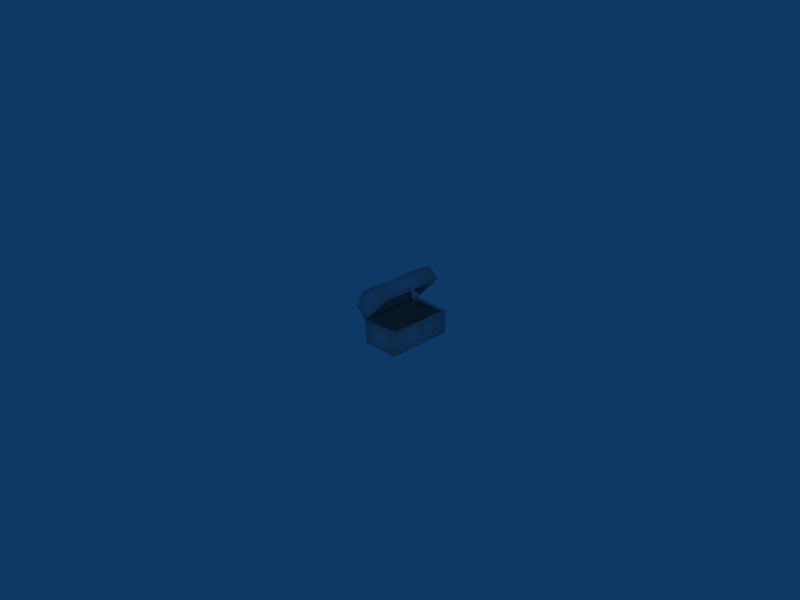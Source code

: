 # Source: chest.blend  (saved by Blender 2.45.0; exported with 4.5.12 LTS)
import bpy
from mathutils import Matrix  # noqa: F401  (used for matrix-valued properties, if any)

bpy.ops.wm.read_factory_settings(use_empty=True)
scene = bpy.context.scene
scene.name = 'Scene'

# ---- collections
col_collection_1 = bpy.data.collections.new('Collection 1'); scene.collection.children.link(col_collection_1)

# ---- world
world_world = bpy.data.worlds.new('World'); scene.world = world_world
world_world.color = (0.05656, 0.2208, 0.4)
world_world.use_sun_shadow = False
world_world.sun_shadow_jitter_overblur = 0.0
world_world.cycles.sampling_method = 'MANUAL'
world_world.cycles.sample_map_resolution = 256

# ---- cameras
cam_camera = bpy.data.cameras.new('Camera')
cam_camera.passepartout_alpha = 0.4
cam_camera.clip_end = 100.0
cam_camera.lens = 35.0
cam_camera.ortho_scale = 7.314
cam_camera.show_safe_areas = True
cam_camera.dof.focus_distance = 0.0
cam_camera.dof.aperture_fstop = 128.0

# ---- lights
light_spot = bpy.data.lights.new('Spot', 'POINT')
light_spot.transmission_factor = 0.0
light_spot.cutoff_distance = 30.0
light_spot.energy = 100.0
light_spot.shadow_buffer_clip_start = 1.001
light_spot.shadow_soft_size = 1.0
light_spot.shadow_maximum_resolution = 0.006
light_spot.use_absolute_resolution = True
light_spot.cycles.use_multiple_importance_sampling = False

# ---- meshes
me_cube_002 = bpy.data.meshes.new('Cube.002')
me_cube_002.from_pydata([(0.3119, 0.4376, -0.4248), (-0.1917, 0.4376, -0.4248), (0.3119, -0.4376, -0.4248), (-0.1917, -0.4376, -0.4248), (0.3119, 0.4376, -0.105), (-0.1917, 0.4376, -0.105), (0.3119, -0.4376, -0.105), (-0.1917, -0.4376, -0.105), (-0.2232, -0.5, -0.105), (-0.2232, -0.4886, -0.4541), (-0.2232, 0.4886, -0.4541), (0.3435, -0.5, -0.105), (0.3435, -0.4886, -0.4541), (0.3435, 0.4886, -0.4541), (0.3435, 0.5, -0.105), (-0.2232, 0.5, -0.105), (0.3615, -6.41e-09, -0.3185), (0.3615, -0.06141, -0.2739), (0.3615, -0.03795, -0.2017), (0.3615, 0.03795, -0.2017), (0.3615, 0.06141, -0.2739), (0.3233, 3.372e-09, -0.3185), (0.3233, -0.06141, -0.2739), (0.3233, -0.03795, -0.2017), (0.3233, 0.03795, -0.2017), (0.3233, 0.06141, -0.2739), (0.3615, -9.334e-09, -0.2539), (0.3615, -0.01265, -0.2017), (0.3615, 0.01265, -0.2017), (0.3233, -0.01265, -0.2017), (0.3233, 0.01265, -0.2017), (0.3233, -0.01265, -0.1166), (0.3615, -0.01265, -0.1166), (0.3233, -0.03795, -0.1166), (0.3615, -0.03795, -0.1166), (0.3615, 0.01265, -0.1166), (0.3233, 0.01265, -0.1166), (0.3233, 0.03795, -0.1166), (0.3615, 0.03795, -0.1166), (0.3686, -9.334e-09, -0.2539), (0.3787, 0.01265, -0.2017), (0.3787, -0.01265, -0.2017), (0.1492, 0.0307, 0.3617), (0.1358, 0.0307, 0.347), (0.1358, 2.64e-08, 0.347), (0.1492, 2.69e-08, 0.3617), (0.1358, -0.0307, 0.347), (0.1492, -0.0307, 0.3617), (0.2437, -0.01515, 0.2738), (0.2168, -0.0307, 0.2984), (0.2034, -0.0307, 0.2837), (0.2437, 0.01515, 0.2738), (0.2168, 0.0307, 0.2984), (0.2034, 0.0307, 0.2837), (0.2786, 1.47e-08, 0.2149), (0.2647, -0.01097, 0.2277), (0.2647, 0.01097, 0.2277), (0.2384, 0.01483, 0.2517), (0.2384, -0.01483, 0.2517), (0.2509, -0.01483, 0.2672), (0.2781, -0.01097, 0.2424), (0.2509, 0.01483, 0.2672), (0.2518, 0.0303, 0.2664), (0.2355, 2.739e-08, 0.2812), (0.2518, -0.0303, 0.2664), (0.2781, 0.01873, 0.2424), (0.2781, 0.01097, 0.2424), (0.2781, -0.01873, 0.2424), (0.2168, 2.711e-08, 0.2984), (0.2387, 0.06141, 0.2783), (0.292, 0.03795, 0.2296), (0.292, -0.03795, 0.2296), (0.2387, -0.06141, 0.2783), (0.2034, 2.661e-08, 0.2837), (0.2253, 0.06141, 0.2636), (0.2786, 0.03795, 0.2149), (0.2786, -0.03795, 0.2149), (0.2253, -0.06141, 0.2636), (0.292, 1.52e-08, 0.2296), (0.2786, 1.47e-08, 0.2149), (-0.1336, 0.4376, 0.369), (-0.246, 0.4376, 0.3004), (-0.3058, 0.4376, 0.1853), (-0.1336, -0.4376, 0.369), (-0.246, -0.4376, 0.3004), (-0.3058, -0.4376, 0.1853), (0.05671, 0.4376, 0.1935), (-0.0294, 0.4376, 0.1017), (-0.1155, 0.4376, 0.009818), (0.05671, -0.4376, 0.1935), (-0.0294, -0.4376, 0.1017), (-0.1155, -0.4376, 0.009818), (-0.1263, -0.5, -0.001676), (-0.0294, -0.5, 0.1017), (0.06749, -0.5, 0.205), (-0.3286, -0.4886, 0.1855), (-0.2674, -0.4886, 0.3204), (-0.1348, -0.4886, 0.3922), (-0.3286, 0.4886, 0.1855), (-0.2674, 0.4886, 0.3204), (-0.1348, 0.4886, 0.3922), (-0.1263, 0.5, -0.001676), (-0.0294, 0.5, 0.1017), (0.06749, 0.5, 0.205), (0.02622, 0.4376, 0.4276), (-0.3357, 0.4376, 0.04369), (0.02622, -0.4376, 0.4276), (-0.3357, -0.4376, 0.04369), (0.1603, 0.4376, 0.3019), (-0.2016, 0.4376, -0.08203), (0.1603, -0.4376, 0.3019), (-0.2016, -0.4376, -0.08203), (-0.3787, -0.4886, 0.04075), (-0.3787, 0.4886, 0.04075), (-0.2232, 0.5, -0.105), (0.1819, -0.5, 0.3249), (0.1819, 0.5, 0.3249), (0.02638, -0.4886, 0.4707), (0.02638, 0.4886, 0.4707), (-0.2232, -0.5, -0.105)], [], [(0, 1, 3, 2), (1, 0, 4, 5), (7, 6, 2, 3), (0, 2, 6, 4), (3, 1, 5, 7), (10, 9, 8, 15), (14, 11, 12, 13), (11, 8, 9, 12), (13, 10, 15, 14), (10, 13, 12, 9), (14, 15, 5, 4), (15, 8, 7, 5), (8, 11, 6, 7), (11, 14, 4, 6), (26, 17, 16), (26, 18, 17), (26, 20, 19), (26, 16, 20), (16, 17, 22, 21), (17, 18, 23, 22), (19, 20, 25, 24), (20, 16, 21, 25), (18, 26, 27), (28, 26, 19), (29, 27, 28, 30), (29, 31, 32, 27), (27, 32, 34, 18), (18, 34, 33, 23), (33, 34, 32, 31), (28, 35, 36, 30), (19, 38, 35, 28), (24, 37, 38, 19), (36, 35, 38, 37), (28, 40, 39, 26), (26, 39, 41, 27), (27, 41, 40, 28), (41, 39, 40), (73, 57, 58), (77, 50, 73, 58), (74, 57, 73, 53), (79, 76, 55, 54), (79, 56, 75, 54), (75, 56, 57, 74), (77, 58, 55, 76), (45, 42, 43, 44), (47, 45, 44, 46), (53, 73, 44, 43), (68, 52, 42, 45), (52, 53, 43, 42), (73, 50, 46, 44), (49, 68, 45, 47), (50, 49, 47, 46), (48, 64, 59), (63, 48, 59), (48, 63, 68, 49), (64, 48, 49, 72), (72, 49, 50, 77), (51, 63, 61), (62, 51, 61), (51, 62, 69, 52), (63, 51, 52, 68), (52, 69, 74, 53), (78, 54, 55, 60), (66, 56, 54, 78), (60, 55, 58, 59), (61, 57, 56, 66), (59, 58, 57, 61), (61, 63, 59), (61, 66, 65, 62), (64, 67, 60, 59), (69, 62, 65, 70), (71, 67, 64, 72), (70, 65, 66, 78), (78, 60, 67, 71), (79, 78, 71, 76), (79, 75, 70, 78), (69, 70, 75, 74), (71, 72, 77, 76), (89, 110, 115, 94), (90, 89, 94, 93), (91, 90, 93, 92), (111, 91, 92, 119), (88, 109, 114, 101), (87, 88, 101, 102), (86, 87, 102, 103), (108, 86, 103, 116), (82, 85, 107, 105), (81, 84, 85, 82), (80, 83, 84, 81), (104, 106, 83, 80), (88, 82, 105, 109), (87, 81, 82, 88), (86, 80, 81, 87), (108, 104, 80, 86), (89, 83, 106, 110), (90, 84, 83, 89), (91, 85, 84, 90), (111, 107, 85, 91), (92, 95, 112, 119), (93, 96, 95, 92), (94, 97, 96, 93), (115, 117, 97, 94), (98, 101, 114, 113), (99, 102, 101, 98), (100, 103, 102, 99), (118, 116, 103, 100), (95, 98, 113, 112), (96, 99, 98, 95), (97, 100, 99, 96), (117, 118, 100, 97), (110, 108, 116, 115), (109, 111, 119, 114), (108, 110, 106, 104), (111, 109, 105, 107), (114, 119, 112, 113), (118, 117, 115, 116)])
me_cube_002.polygons.foreach_set('use_smooth', [True] * 116)
_uv = me_cube_002.uv_layers.new(name='UVTex')
_uv.uv.foreach_set('vector', [0.5818, 0.3498, 0.4038, 0.3492, 0.4048, 0.0, 0.5828, 0.0006076, 0.08617, 0.9996, 0.08673, 0.7987, 0.2014, 0.7991, 0.2009, 1.0, 0.9153, 0.7401, 0.9158, 0.941, 0.8011, 0.9414, 0.8006, 0.7405, 0.698, 0.3494, 0.699, 0.0002189, 0.8129, 0.0006075, 0.8119, 0.3498, 0.5828, 0.3494, 0.5838, 0.0002177, 0.698, 0.0006075, 0.697, 0.3498, 0.0771, 0.7945, 0.07603, 0.4047, 0.2003, 0.3997, 0.2014, 0.7987, 0.6736, 0.3498, 0.6747, 0.7488, 0.55, 0.7447, 0.5489, 0.3548, 0.4038, 0.7406, 0.4032, 0.9667, 0.2779, 0.9663, 0.2786, 0.7402, 0.6753, 0.9665, 0.6747, 0.7405, 0.7999, 0.7401, 0.8006, 0.9661, 0.2014, 0.0006867, 0.4027, 0.0, 0.4038, 0.3899, 0.2025, 0.3905, 0.2003, 0.3997, 0.0, 0.399, 0.01121, 0.3741, 0.1893, 0.3747, 0.0, 0.399, 0.0011, 0.0, 0.01217, 0.02493, 0.01121, 0.3741, 0.0011, 0.0, 0.2014, 0.0006836, 0.1902, 0.02554, 0.01217, 0.02493, 0.2014, 0.0006836, 0.2003, 0.3997, 0.1893, 0.3747, 0.1902, 0.02554, 0.2376, 0.8458, 0.2584, 0.8572, 0.2343, 0.8711, 0.2376, 0.8458, 0.2538, 0.8274, 0.2584, 0.8572, 0.2376, 0.8458, 0.2148, 0.85, 0.2269, 0.823, 0.2376, 0.8458, 0.2343, 0.8711, 0.2148, 0.85, 0.07373, 0.7121, 0.07603, 0.7366, 0.06244, 0.7367, 0.06015, 0.7122, 0.07592, 0.562, 0.07594, 0.5908, 0.06222, 0.5909, 0.0622, 0.5621, 0.07594, 0.6588, 0.07592, 0.6876, 0.0622, 0.6876, 0.06222, 0.6588, 0.07589, 0.6876, 0.07373, 0.7121, 0.06015, 0.7122, 0.06231, 0.6877, 0.2538, 0.8274, 0.2376, 0.8458, 0.2449, 0.826, 0.2359, 0.8245, 0.2376, 0.8458, 0.2269, 0.823, 0.05176, 0.6615, 0.0518, 0.6465, 0.06088, 0.6465, 0.06084, 0.6615, 0.07594, 0.7367, 0.07603, 0.7707, 0.06231, 0.7707, 0.06222, 0.7367, 0.2449, 0.826, 0.2493, 0.7925, 0.2583, 0.794, 0.2538, 0.8274, 0.07594, 0.5908, 0.07603, 0.6248, 0.06231, 0.6248, 0.06222, 0.5909, 0.06104, 0.7857, 0.06108, 0.7707, 0.07016, 0.7707, 0.07011, 0.7858, 0.2584, 0.7742, 0.2585, 0.7402, 0.2722, 0.7403, 0.2721, 0.7743, 0.2269, 0.823, 0.2314, 0.7895, 0.2404, 0.791, 0.2359, 0.8245, 0.06222, 0.6588, 0.06231, 0.6248, 0.07603, 0.6249, 0.07594, 0.6588, 0.4152, 0.7888, 0.4152, 0.7738, 0.4243, 0.7738, 0.4243, 0.7889, 0.4099, 0.7946, 0.4038, 0.7947, 0.4074, 0.7738, 0.4099, 0.7738, 0.4326, 0.7923, 0.43, 0.7923, 0.4264, 0.7715, 0.4326, 0.7715, 0.0518, 0.6465, 0.05182, 0.6397, 0.0609, 0.6397, 0.06088, 0.6465, 0.05207, 0.6832, 0.05209, 0.6615, 0.0609, 0.6809, 0.05305, 0.8247, 0.06198, 0.8338, 0.05209, 0.8381, 0.03507, 0.8408, 0.04281, 0.8293, 0.05305, 0.8247, 0.05209, 0.8381, 0.07603, 0.8227, 0.06198, 0.8338, 0.05305, 0.8247, 0.06329, 0.8202, 0.06163, 0.8488, 0.04898, 0.8544, 0.05638, 0.846, 0.06163, 0.8488, 0.06163, 0.8488, 0.0637, 0.8428, 0.07429, 0.8433, 0.06163, 0.8488, 0.07429, 0.8433, 0.0637, 0.8428, 0.06198, 0.8338, 0.07603, 0.8227, 0.03507, 0.8408, 0.05209, 0.8381, 0.05638, 0.846, 0.04898, 0.8544, 0.076, 0.783, 0.07596, 0.7952, 0.07016, 0.7952, 0.07019, 0.7829, 0.07603, 0.7707, 0.076, 0.783, 0.07019, 0.7829, 0.07022, 0.7707, 0.06329, 0.8202, 0.05305, 0.8247, 0.04537, 0.8032, 0.05561, 0.7987, 0.4038, 0.7615, 0.4039, 0.7492, 0.4243, 0.7493, 0.4243, 0.7615, 0.06064, 0.599, 0.05351, 0.599, 0.05376, 0.5621, 0.0609, 0.562, 0.05305, 0.8247, 0.04281, 0.8293, 0.03513, 0.8077, 0.04537, 0.8032, 0.4038, 0.7737, 0.4038, 0.7615, 0.4243, 0.7615, 0.4242, 0.7738, 0.05276, 0.7283, 0.05989, 0.7284, 0.06015, 0.7653, 0.05301, 0.7653, 0.06157, 0.5315, 0.06401, 0.5255, 0.06374, 0.5316, 0.05913, 0.5375, 0.06157, 0.5315, 0.06374, 0.5316, 0.06157, 0.5315, 0.05913, 0.5375, 0.05354, 0.5375, 0.05357, 0.5253, 0.06401, 0.5255, 0.06157, 0.5315, 0.05357, 0.5253, 0.06016, 0.513, 0.06002, 0.7164, 0.05989, 0.7284, 0.05276, 0.7283, 0.05288, 0.7164, 0.06154, 0.5436, 0.05913, 0.5375, 0.06371, 0.5435, 0.06395, 0.5496, 0.06154, 0.5436, 0.06371, 0.5435, 0.06154, 0.5436, 0.06395, 0.5496, 0.06002, 0.562, 0.05351, 0.5498, 0.05913, 0.5375, 0.06154, 0.5436, 0.05351, 0.5498, 0.05354, 0.5375, 0.06064, 0.599, 0.06077, 0.6109, 0.05363, 0.611, 0.05351, 0.599, 0.4326, 0.7715, 0.4255, 0.7715, 0.4254, 0.7639, 0.4326, 0.7639, 0.06013, 0.7729, 0.05299, 0.7729, 0.05301, 0.7653, 0.06015, 0.7653, 0.4326, 0.7639, 0.4254, 0.7639, 0.4254, 0.7497, 0.4326, 0.7492, 0.06013, 0.7876, 0.053, 0.7871, 0.05299, 0.7729, 0.06013, 0.7729, 0.2722, 0.7861, 0.2663, 0.7861, 0.2663, 0.7743, 0.2722, 0.7743, 0.06371, 0.5435, 0.05913, 0.5375, 0.06374, 0.5316, 0.06371, 0.5435, 0.07181, 0.5419, 0.07181, 0.545, 0.06395, 0.5496, 0.06401, 0.5255, 0.07185, 0.5301, 0.07184, 0.5332, 0.06374, 0.5316, 0.06002, 0.562, 0.06395, 0.5496, 0.07181, 0.545, 0.07595, 0.5527, 0.07603, 0.5224, 0.07185, 0.5301, 0.06401, 0.5255, 0.06016, 0.513, 0.07595, 0.5527, 0.07181, 0.545, 0.07181, 0.5419, 0.07599, 0.5376, 0.07599, 0.5376, 0.07184, 0.5332, 0.07185, 0.5301, 0.07603, 0.5224, 0.5489, 0.764, 0.5546, 0.764, 0.5546, 0.7791, 0.5489, 0.7791, 0.5489, 0.764, 0.549, 0.7488, 0.5547, 0.7488, 0.5546, 0.764, 0.06077, 0.6109, 0.06085, 0.6397, 0.05372, 0.6397, 0.05363, 0.611, 0.0601, 0.6877, 0.06002, 0.7164, 0.05288, 0.7164, 0.05297, 0.6876, 0.05349, 0.513, 0.05362, 0.4661, 0.07603, 0.4564, 0.07589, 0.5082, 0.485, 0.7241, 0.5206, 0.7239, 0.5251, 0.7488, 0.485, 0.7489, 0.4493, 0.7242, 0.485, 0.7241, 0.485, 0.7489, 0.445, 0.7491, 0.4137, 0.7243, 0.4493, 0.7242, 0.445, 0.7491, 0.4049, 0.7492, 0.4484, 0.375, 0.4128, 0.3751, 0.4038, 0.3502, 0.4439, 0.3501, 0.484, 0.3748, 0.4484, 0.375, 0.4439, 0.3501, 0.4839, 0.35, 0.5196, 0.3747, 0.484, 0.3748, 0.4839, 0.35, 0.524, 0.3498, 0.05362, 0.4466, 0.05349, 0.3997, 0.07589, 0.4045, 0.07603, 0.4564, 0.5049, 0.3748, 0.5058, 0.724, 0.4543, 0.7242, 0.4533, 0.375, 0.5479, 0.3746, 0.5489, 0.7238, 0.5058, 0.724, 0.5049, 0.3748, 0.3018, 0.3909, 0.3027, 0.7401, 0.2594, 0.7402, 0.2584, 0.391, 0.3615, 0.3907, 0.3624, 0.7399, 0.3027, 0.7401, 0.3018, 0.3909, 0.8945, 0.5101, 0.9873, 0.5111, 0.9604, 0.5605, 0.8944, 0.5603, 0.8946, 0.4599, 1.0, 0.4613, 0.9873, 0.5111, 0.8945, 0.5101, 0.8946, 0.4096, 0.9875, 0.4107, 1.0, 0.4613, 0.8946, 0.4599, 0.8942, 0.3498, 0.9601, 0.3499, 0.9875, 0.4107, 0.8946, 0.4096, 0.8133, 0.29, 0.9061, 0.289, 0.8788, 0.3497, 0.8129, 0.3498, 0.8132, 0.2398, 0.9187, 0.2383, 0.9061, 0.289, 0.8133, 0.29, 0.8131, 0.1895, 0.906, 0.1885, 0.9187, 0.2383, 0.8132, 0.2398, 0.8131, 0.1393, 0.879, 0.1392, 0.906, 0.1885, 0.8131, 0.1895, 0.5587, 0.928, 0.6575, 0.9289, 0.635, 0.9846, 0.5586, 0.9845, 0.5587, 0.8714, 0.6747, 0.8729, 0.6575, 0.9289, 0.5587, 0.928, 0.5588, 0.8149, 0.6577, 0.8158, 0.6747, 0.8729, 0.5587, 0.8714, 0.5584, 0.7488, 0.6349, 0.749, 0.6577, 0.8158, 0.5588, 0.8149, 0.5317, 0.805, 0.4329, 0.8059, 0.4328, 0.7494, 0.5092, 0.7492, 0.5489, 0.8609, 0.4329, 0.8624, 0.4329, 0.8059, 0.5317, 0.805, 0.5319, 0.918, 0.433, 0.9189, 0.4329, 0.8624, 0.5489, 0.8609, 0.5091, 0.9849, 0.4326, 0.985, 0.433, 0.9189, 0.5319, 0.918, 0.8435, 0.35, 0.8424, 0.7399, 0.7887, 0.7397, 0.7898, 0.3498, 0.8942, 0.3502, 0.8931, 0.74, 0.8424, 0.7399, 0.8435, 0.35, 0.727, 0.35, 0.7259, 0.7398, 0.6747, 0.7397, 0.6758, 0.3498, 0.7887, 0.3502, 0.7877, 0.7401, 0.7259, 0.7398, 0.727, 0.35, 0.2024, 0.7647, 0.2014, 0.4155, 0.2103, 0.3905, 0.2114, 0.7895, 0.4128, 0.3751, 0.4137, 0.7243, 0.4049, 0.7492, 0.4038, 0.3502, 0.4028, 0.3905, 0.4038, 0.7398, 0.3624, 0.7399, 0.3615, 0.3907, 0.4137, 0.7243, 0.4128, 0.3751, 0.4533, 0.375, 0.4543, 0.7242, 0.04794, 0.3997, 0.04904, 0.7987, 0.001075, 0.7943, 0.0, 0.4044, 0.2573, 0.395, 0.2584, 0.7848, 0.2114, 0.7895, 0.2103, 0.3905])
_ca = me_cube_002.color_attributes.new('Col', 'BYTE_COLOR', 'CORNER')
_ca.data.foreach_set('color', [1.0, 1.0, 1.0, 1.0, 1.0, 1.0, 1.0, 1.0, 1.0, 1.0, 1.0, 1.0, 1.0, 1.0, 1.0, 1.0, 1.0, 1.0, 1.0, 1.0, 1.0, 1.0, 1.0, 1.0, 1.0, 1.0, 1.0, 1.0, 1.0, 1.0, 1.0, 1.0, 1.0, 1.0, 1.0, 1.0, 1.0, 1.0, 1.0, 1.0, 1.0, 1.0, 1.0, 1.0, 1.0, 1.0, 1.0, 1.0, 1.0, 1.0, 1.0, 1.0, 1.0, 1.0, 1.0, 1.0, 1.0, 1.0, 1.0, 1.0, 1.0, 1.0, 1.0, 1.0, 1.0, 1.0, 1.0, 1.0, 1.0, 1.0, 1.0, 1.0, 1.0, 1.0, 1.0, 1.0, 1.0, 1.0, 1.0, 1.0, 1.0, 1.0, 1.0, 1.0, 1.0, 1.0, 1.0, 1.0, 1.0, 1.0, 1.0, 1.0, 1.0, 1.0, 1.0, 1.0, 1.0, 1.0, 1.0, 1.0, 1.0, 1.0, 1.0, 1.0, 1.0, 1.0, 1.0, 1.0, 1.0, 1.0, 1.0, 1.0, 1.0, 1.0, 1.0, 1.0, 1.0, 1.0, 1.0, 1.0, 1.0, 1.0, 1.0, 1.0, 1.0, 1.0, 1.0, 1.0, 1.0, 1.0, 1.0, 1.0, 1.0, 1.0, 1.0, 1.0, 1.0, 1.0, 1.0, 1.0, 1.0, 1.0, 1.0, 1.0, 1.0, 1.0, 1.0, 1.0, 1.0, 1.0, 1.0, 1.0, 1.0, 1.0, 1.0, 1.0, 1.0, 1.0, 1.0, 1.0, 1.0, 1.0, 1.0, 1.0, 1.0, 1.0, 1.0, 1.0, 1.0, 1.0, 1.0, 1.0, 1.0, 1.0, 1.0, 1.0, 1.0, 1.0, 1.0, 1.0, 1.0, 1.0, 1.0, 1.0, 1.0, 1.0, 1.0, 1.0, 1.0, 1.0, 1.0, 1.0, 1.0, 1.0, 1.0, 1.0, 1.0, 1.0, 1.0, 1.0, 1.0, 1.0, 1.0, 1.0, 1.0, 1.0, 1.0, 1.0, 1.0, 1.0, 1.0, 1.0, 1.0, 1.0, 1.0, 1.0, 1.0, 1.0, 1.0, 1.0, 1.0, 1.0, 1.0, 1.0, 1.0, 1.0, 1.0, 1.0, 1.0, 1.0, 1.0, 1.0, 1.0, 1.0, 1.0, 1.0, 1.0, 1.0, 1.0, 1.0, 1.0, 1.0, 1.0, 1.0, 1.0, 1.0, 1.0, 1.0, 1.0, 1.0, 1.0, 1.0, 1.0, 1.0, 1.0, 1.0, 1.0, 1.0, 1.0, 1.0, 1.0, 1.0, 1.0, 1.0, 1.0, 1.0, 1.0, 1.0, 1.0, 1.0, 1.0, 1.0, 1.0, 1.0, 1.0, 1.0, 1.0, 1.0, 1.0, 1.0, 1.0, 1.0, 1.0, 1.0, 1.0, 1.0, 1.0, 1.0, 1.0, 1.0, 1.0, 1.0, 1.0, 1.0, 1.0, 1.0, 1.0, 1.0, 1.0, 1.0, 1.0, 1.0, 1.0, 1.0, 1.0, 1.0, 1.0, 1.0, 1.0, 1.0, 1.0, 1.0, 1.0, 1.0, 1.0, 1.0, 1.0, 1.0, 1.0, 1.0, 1.0, 1.0, 1.0, 1.0, 1.0, 1.0, 1.0, 1.0, 1.0, 1.0, 1.0, 1.0, 1.0, 1.0, 1.0, 1.0, 1.0, 1.0, 1.0, 1.0, 1.0, 1.0, 1.0, 1.0, 1.0, 1.0, 1.0, 1.0, 1.0, 1.0, 1.0, 1.0, 1.0, 1.0, 1.0, 1.0, 1.0, 1.0, 1.0, 1.0, 1.0, 1.0, 1.0, 1.0, 1.0, 1.0, 1.0, 1.0, 1.0, 1.0, 1.0, 1.0, 1.0, 1.0, 1.0, 1.0, 1.0, 1.0, 1.0, 1.0, 1.0, 1.0, 1.0, 1.0, 1.0, 1.0, 1.0, 1.0, 1.0, 1.0, 1.0, 1.0, 1.0, 1.0, 1.0, 1.0, 1.0, 1.0, 1.0, 1.0, 1.0, 1.0, 1.0, 1.0, 1.0, 1.0, 1.0, 1.0, 1.0, 1.0, 1.0, 1.0, 1.0, 1.0, 1.0, 1.0, 1.0, 1.0, 1.0, 1.0, 1.0, 1.0, 1.0, 1.0, 1.0, 1.0, 1.0, 1.0, 1.0, 1.0, 1.0, 1.0, 1.0, 1.0, 1.0, 1.0, 1.0, 1.0, 1.0, 1.0, 1.0, 1.0, 1.0, 1.0, 1.0, 1.0, 1.0, 1.0, 1.0, 1.0, 1.0, 1.0, 1.0, 1.0, 1.0, 1.0, 1.0, 1.0, 1.0, 1.0, 1.0, 1.0, 1.0, 1.0, 1.0, 1.0, 1.0, 1.0, 1.0, 1.0, 1.0, 1.0, 1.0, 1.0, 1.0, 1.0, 1.0, 1.0, 1.0, 1.0, 1.0, 1.0, 1.0, 1.0, 1.0, 1.0, 1.0, 1.0, 1.0, 1.0, 1.0, 1.0, 1.0, 1.0, 1.0, 1.0, 1.0, 1.0, 1.0, 1.0, 1.0, 1.0, 1.0, 1.0, 1.0, 1.0, 1.0, 1.0, 1.0, 1.0, 1.0, 1.0, 1.0, 1.0, 1.0, 1.0, 1.0, 1.0, 1.0, 1.0, 1.0, 1.0, 1.0, 1.0, 1.0, 1.0, 1.0, 1.0, 1.0, 1.0, 1.0, 1.0, 1.0, 1.0, 1.0, 1.0, 1.0, 1.0, 1.0, 1.0, 1.0, 1.0, 1.0, 1.0, 1.0, 1.0, 1.0, 1.0, 1.0, 1.0, 1.0, 1.0, 1.0, 1.0, 1.0, 1.0, 1.0, 1.0, 1.0, 1.0, 1.0, 1.0, 1.0, 1.0, 1.0, 1.0, 1.0, 1.0, 1.0, 1.0, 1.0, 1.0, 1.0, 1.0, 1.0, 1.0, 1.0, 1.0, 1.0, 1.0, 1.0, 1.0, 1.0, 1.0, 1.0, 1.0, 1.0, 1.0, 1.0, 1.0, 1.0, 1.0, 1.0, 1.0, 1.0, 1.0, 1.0, 1.0, 1.0, 1.0, 1.0, 1.0, 1.0, 1.0, 1.0, 1.0, 1.0, 1.0, 1.0, 1.0, 1.0, 1.0, 1.0, 1.0, 1.0, 1.0, 1.0, 1.0, 1.0, 1.0, 1.0, 1.0, 1.0, 1.0, 1.0, 1.0, 1.0, 1.0, 1.0, 1.0, 1.0, 1.0, 1.0, 1.0, 1.0, 1.0, 1.0, 1.0, 1.0, 1.0, 1.0, 1.0, 1.0, 1.0, 1.0, 1.0, 1.0, 1.0, 1.0, 1.0, 1.0, 1.0, 1.0, 1.0, 1.0, 1.0, 1.0, 1.0, 1.0, 1.0, 1.0, 1.0, 1.0, 1.0, 1.0, 1.0, 1.0, 1.0, 1.0, 1.0, 1.0, 1.0, 1.0, 1.0, 1.0, 1.0, 1.0, 1.0, 1.0, 1.0, 1.0, 1.0, 1.0, 1.0, 1.0, 1.0, 1.0, 1.0, 1.0, 1.0, 1.0, 1.0, 1.0, 1.0, 1.0, 1.0, 1.0, 1.0, 1.0, 1.0, 1.0, 1.0, 1.0, 1.0, 1.0, 1.0, 1.0, 1.0, 1.0, 1.0, 1.0, 1.0, 1.0, 1.0, 1.0, 1.0, 1.0, 1.0, 1.0, 1.0, 1.0, 1.0, 1.0, 1.0, 1.0, 1.0, 1.0, 1.0, 1.0, 1.0, 1.0, 1.0, 1.0, 1.0, 1.0, 1.0, 1.0, 1.0, 1.0, 1.0, 1.0, 1.0, 1.0, 1.0, 1.0, 1.0, 1.0, 1.0, 1.0, 1.0, 1.0, 1.0, 1.0, 1.0, 1.0, 1.0, 1.0, 1.0, 1.0, 1.0, 1.0, 1.0, 1.0, 1.0, 1.0, 1.0, 1.0, 1.0, 1.0, 1.0, 1.0, 1.0, 1.0, 1.0, 1.0, 1.0, 1.0, 1.0, 1.0, 1.0, 1.0, 1.0, 1.0, 1.0, 1.0, 1.0, 1.0, 1.0, 1.0, 1.0, 1.0, 1.0, 1.0, 1.0, 1.0, 1.0, 1.0, 1.0, 1.0, 1.0, 1.0, 1.0, 1.0, 1.0, 1.0, 1.0, 1.0, 1.0, 1.0, 1.0, 1.0, 1.0, 1.0, 1.0, 1.0, 1.0, 1.0, 1.0, 1.0, 1.0, 1.0, 1.0, 1.0, 1.0, 1.0, 1.0, 1.0, 1.0, 1.0, 1.0, 1.0, 1.0, 1.0, 1.0, 1.0, 1.0, 1.0, 1.0, 1.0, 1.0, 1.0, 1.0, 1.0, 1.0, 1.0, 1.0, 1.0, 1.0, 1.0, 1.0, 1.0, 1.0, 1.0, 1.0, 1.0, 1.0, 1.0, 1.0, 1.0, 1.0, 1.0, 1.0, 1.0, 1.0, 1.0, 1.0, 1.0, 1.0, 1.0, 1.0, 1.0, 1.0, 1.0, 1.0, 1.0, 1.0, 1.0, 1.0, 1.0, 1.0, 1.0, 1.0, 1.0, 1.0, 1.0, 1.0, 1.0, 1.0, 1.0, 1.0, 1.0, 1.0, 1.0, 1.0, 1.0, 1.0, 1.0, 1.0, 1.0, 1.0, 1.0, 1.0, 1.0, 1.0, 1.0, 1.0, 1.0, 1.0, 1.0, 1.0, 1.0, 1.0, 1.0, 1.0, 1.0, 1.0, 1.0, 1.0, 1.0, 1.0, 1.0, 1.0, 1.0, 1.0, 1.0, 1.0, 1.0, 1.0, 1.0, 1.0, 1.0, 1.0, 1.0, 1.0, 1.0, 1.0, 1.0, 1.0, 1.0, 1.0, 1.0, 1.0, 1.0, 1.0, 1.0, 1.0, 1.0, 1.0, 1.0, 1.0, 1.0, 1.0, 1.0, 1.0, 1.0, 1.0, 1.0, 1.0, 1.0, 1.0, 1.0, 1.0, 1.0, 1.0, 1.0, 1.0, 1.0, 1.0, 1.0, 1.0, 1.0, 1.0, 1.0, 1.0, 1.0, 1.0, 1.0, 1.0, 1.0, 1.0, 1.0, 1.0, 1.0, 1.0, 1.0, 1.0, 1.0, 1.0, 1.0, 1.0, 1.0, 1.0, 1.0, 1.0, 1.0, 1.0, 1.0, 1.0, 1.0, 1.0, 1.0, 1.0, 1.0, 1.0, 1.0, 1.0, 1.0, 1.0, 1.0, 1.0, 1.0, 1.0, 1.0, 1.0, 1.0, 1.0, 1.0, 1.0, 1.0, 1.0, 1.0, 1.0, 1.0, 1.0, 1.0, 1.0, 1.0, 1.0, 1.0, 1.0, 1.0, 1.0, 1.0, 1.0, 1.0, 1.0, 1.0, 1.0, 1.0, 1.0, 1.0, 1.0, 1.0, 1.0, 1.0, 1.0, 1.0, 1.0, 1.0, 1.0, 1.0, 1.0, 1.0, 1.0, 1.0, 1.0, 1.0, 1.0, 1.0, 1.0, 1.0, 1.0, 1.0, 1.0, 1.0, 1.0, 1.0, 1.0, 1.0, 1.0, 1.0, 1.0, 1.0, 1.0, 1.0, 1.0, 1.0, 1.0, 1.0, 1.0, 1.0, 1.0, 1.0, 1.0, 1.0, 1.0, 1.0, 1.0, 1.0, 1.0, 1.0, 1.0, 1.0, 1.0, 1.0, 1.0, 1.0, 1.0, 1.0, 1.0, 1.0, 1.0, 1.0, 1.0, 1.0, 1.0, 1.0, 1.0, 1.0, 1.0, 1.0, 1.0, 1.0, 1.0, 1.0, 1.0, 1.0, 1.0, 1.0, 1.0, 1.0, 1.0, 1.0, 1.0, 1.0, 1.0, 1.0, 1.0, 1.0, 1.0, 1.0, 1.0, 1.0, 1.0, 1.0, 1.0, 1.0, 1.0, 1.0, 1.0, 1.0, 1.0, 1.0, 1.0, 1.0, 1.0, 1.0, 1.0, 1.0, 1.0, 1.0, 1.0, 1.0, 1.0, 1.0, 1.0, 1.0, 1.0, 1.0, 1.0, 1.0, 1.0, 1.0, 1.0, 1.0, 1.0, 1.0, 1.0, 1.0, 1.0, 1.0, 1.0, 1.0, 1.0, 1.0, 1.0, 1.0, 1.0, 1.0, 1.0, 1.0, 1.0, 1.0, 1.0, 1.0, 1.0, 1.0, 1.0, 1.0, 1.0, 1.0, 1.0, 1.0, 1.0, 1.0, 1.0, 1.0, 1.0, 1.0, 1.0, 1.0, 1.0, 1.0, 1.0, 1.0, 1.0, 1.0, 1.0, 1.0, 1.0, 1.0, 1.0, 1.0, 1.0, 1.0, 1.0, 1.0, 1.0, 1.0, 1.0, 1.0, 1.0, 1.0, 1.0, 1.0, 1.0, 1.0, 1.0, 1.0, 1.0, 1.0, 1.0, 1.0, 1.0, 1.0, 1.0, 1.0, 1.0, 1.0, 1.0, 1.0, 1.0, 1.0, 1.0, 1.0, 1.0, 1.0, 1.0, 1.0, 1.0, 1.0, 1.0, 1.0, 1.0, 1.0, 1.0, 1.0, 1.0, 1.0, 1.0, 1.0, 1.0, 1.0, 1.0, 1.0, 1.0, 1.0, 1.0, 1.0, 1.0, 1.0, 1.0, 1.0, 1.0, 1.0, 1.0, 1.0, 1.0, 1.0, 1.0, 1.0, 1.0, 1.0, 1.0, 1.0, 1.0, 1.0, 1.0, 1.0, 1.0, 1.0, 1.0, 1.0, 1.0, 1.0, 1.0, 1.0, 1.0, 1.0, 1.0, 1.0, 1.0, 1.0, 1.0, 1.0, 1.0, 1.0, 1.0, 1.0, 1.0, 1.0, 1.0, 1.0, 1.0, 1.0, 1.0, 1.0, 1.0, 1.0, 1.0, 1.0, 1.0, 1.0, 1.0, 1.0, 1.0, 1.0, 1.0, 1.0, 1.0, 1.0, 1.0, 1.0, 1.0, 1.0, 1.0, 1.0, 1.0, 1.0, 1.0, 1.0, 1.0, 1.0, 1.0, 1.0, 1.0, 1.0, 1.0, 1.0, 1.0, 1.0, 1.0, 1.0, 1.0, 1.0, 1.0, 1.0, 1.0, 1.0, 1.0, 1.0, 1.0, 1.0, 1.0, 1.0, 1.0, 1.0, 1.0, 1.0, 1.0, 1.0, 1.0, 1.0, 1.0, 1.0, 1.0, 1.0, 1.0, 1.0, 1.0, 1.0, 1.0, 1.0, 1.0, 1.0, 1.0, 1.0, 1.0, 1.0, 1.0, 1.0, 1.0, 1.0, 1.0, 1.0, 1.0, 1.0, 1.0, 1.0, 1.0, 1.0, 1.0, 1.0, 1.0, 1.0, 1.0, 1.0, 1.0, 1.0, 1.0, 1.0, 1.0, 1.0, 1.0, 1.0, 1.0, 1.0, 1.0, 1.0, 1.0, 1.0, 1.0, 1.0, 1.0, 1.0, 1.0, 1.0, 1.0, 1.0, 1.0, 1.0, 1.0, 1.0, 1.0, 1.0, 1.0, 1.0, 1.0, 1.0, 1.0, 1.0, 1.0, 1.0, 1.0, 1.0, 1.0, 1.0, 1.0, 1.0, 1.0, 1.0, 1.0, 1.0, 1.0, 1.0, 1.0, 1.0, 1.0, 1.0, 1.0, 1.0, 1.0, 1.0, 1.0, 1.0, 1.0, 1.0, 1.0, 1.0, 1.0, 1.0, 1.0, 1.0, 1.0, 1.0, 1.0, 1.0, 1.0, 1.0, 1.0, 1.0, 1.0, 1.0, 1.0, 1.0, 1.0, 1.0, 1.0, 1.0, 1.0, 1.0, 1.0, 1.0, 1.0, 1.0, 1.0, 1.0, 1.0, 1.0, 1.0, 1.0, 1.0, 1.0, 1.0, 1.0, 1.0, 1.0, 1.0, 1.0, 1.0, 1.0, 1.0, 1.0, 1.0, 1.0, 1.0, 1.0, 1.0, 1.0, 1.0, 1.0, 1.0, 1.0, 1.0, 1.0, 1.0, 1.0, 1.0, 1.0, 1.0, 1.0, 1.0, 1.0, 1.0, 1.0, 1.0, 1.0, 1.0, 1.0, 1.0, 1.0, 1.0, 1.0, 1.0, 1.0, 1.0, 1.0, 1.0, 1.0, 1.0, 1.0, 1.0, 1.0, 1.0, 1.0, 1.0, 1.0, 1.0, 1.0, 1.0, 1.0, 1.0, 1.0, 1.0, 1.0, 1.0, 1.0, 1.0, 1.0, 1.0, 1.0, 1.0, 1.0, 1.0, 1.0, 1.0, 1.0, 1.0, 1.0, 1.0, 1.0, 1.0, 1.0, 1.0, 1.0, 1.0, 1.0, 1.0, 1.0, 1.0, 1.0, 1.0, 1.0, 1.0, 1.0, 1.0, 1.0, 1.0, 1.0, 1.0, 1.0, 1.0, 1.0, 1.0, 1.0, 1.0, 1.0, 1.0, 1.0, 1.0, 1.0, 1.0, 1.0, 1.0, 1.0, 1.0, 1.0, 1.0, 1.0, 1.0, 1.0, 1.0, 1.0, 1.0, 1.0, 1.0, 1.0, 1.0, 1.0, 1.0, 1.0, 1.0, 1.0, 1.0, 1.0, 1.0, 1.0, 1.0, 1.0, 1.0, 1.0, 1.0, 1.0, 1.0, 1.0, 1.0, 1.0, 1.0, 1.0, 1.0, 1.0, 1.0, 1.0, 1.0, 1.0, 1.0, 1.0, 1.0, 1.0, 1.0, 1.0, 1.0, 1.0, 1.0, 1.0, 1.0, 1.0, 1.0, 1.0, 1.0, 1.0, 1.0, 1.0, 1.0, 1.0, 1.0, 1.0, 1.0, 1.0, 1.0, 1.0, 1.0, 1.0, 1.0, 1.0, 1.0, 1.0, 1.0, 1.0, 1.0, 1.0, 1.0, 1.0, 1.0, 1.0, 1.0, 1.0, 1.0, 1.0, 1.0, 1.0, 1.0, 1.0, 1.0, 1.0, 1.0, 1.0, 1.0, 1.0, 1.0, 1.0, 1.0, 1.0, 1.0, 1.0, 1.0, 1.0, 1.0, 1.0, 1.0, 1.0, 1.0, 1.0, 1.0, 1.0, 1.0, 1.0, 1.0, 1.0, 1.0, 1.0, 1.0, 1.0, 1.0, 1.0, 1.0, 1.0, 1.0, 1.0, 1.0, 1.0, 1.0, 1.0, 1.0, 1.0, 1.0, 1.0, 1.0, 1.0, 1.0, 1.0, 1.0, 1.0, 1.0, 1.0, 1.0, 1.0, 1.0, 1.0, 1.0, 1.0, 1.0, 1.0, 1.0, 1.0, 1.0, 1.0, 1.0, 1.0, 1.0, 1.0, 1.0, 1.0, 1.0, 1.0, 1.0, 1.0, 1.0, 1.0, 1.0, 1.0, 1.0, 1.0, 1.0, 1.0, 1.0, 1.0, 1.0, 1.0, 1.0, 1.0, 1.0, 1.0, 1.0, 1.0, 1.0, 1.0, 1.0, 1.0, 1.0, 1.0, 1.0, 1.0, 1.0])
me_cube_002.use_remesh_preserve_volume = False
me_cube_002.use_remesh_preserve_attributes = False
me_cube_002.use_mirror_vertex_groups = False
me_cube_002.update()
arm_armature_001 = bpy.data.armatures.new('Armature.001')  # bones are not reproduced

# ---- objects
ob_chest_hinge = bpy.data.objects.new('chest_hinge', arm_armature_001)
ob_chest = bpy.data.objects.new('chest', me_cube_002)
ob_camera = bpy.data.objects.new('Camera', cam_camera)
ob_lamp = bpy.data.objects.new('Lamp', light_spot)

# ---- transforms, parenting, visibility, modifiers, constraints
ob_chest_hinge.location = (-0.8596, 0.3707, 0.3667)
ob_chest_hinge.lock_rotations_4d = False
ob_chest_hinge.empty_display_type = 'ARROWS'
ob_chest_hinge.color = (0.0, 0.0, 0.0, 1.0)
ob_chest_hinge.show_in_front = True
ob_chest_hinge.lineart.crease_threshold = 0.0
ob_chest.parent = ob_chest_hinge
ob_chest.matrix_parent_inverse = Matrix(((1.0, 0.0, 0.0, 0.8596), (0.0, 1.0, 0.0, -0.3707), (0.0, 0.0, 1.0, -0.3667), (0.0, 0.0, 0.0, 1.0)))
ob_chest.location = (-0.00668, 0.05451, 0.4677)
ob_chest.lock_rotations_4d = False
ob_chest.lock_scale = (True, True, True)
ob_chest.empty_display_type = 'ARROWS'
ob_chest.color = (0.0, 0.0, 0.0, 1.0)
ob_chest.lineart.crease_threshold = 0.0
_vg = ob_chest.vertex_groups.new(name='Bone')
_vg.add([42, 43, 44, 45, 46, 47, 48, 49, 50, 51, 52, 53, 54, 55, 56, 57, 58, 59, 60, 61, 62, 63, 64, 65, 66, 67, 68, 69, 70, 71, 72, 73, 74, 75, 76, 77, 78, 79, 80, 81, 82, 83, 84, 85, 86, 87, 88, 89, 90, 91, 92, 93, 94, 95, 96, 97, 98, 99, 100, 101, 102, 103, 104, 105, 106, 107, 108, 109, 110, 111, 112, 113, 114, 115, 116, 117, 118, 119], 1.0, 'REPLACE')
_m = ob_chest.modifiers.new('Armature', 'ARMATURE')
_m.object = ob_chest_hinge
_m.use_bone_envelopes = True
ob_camera.location = (6.974, -6.508, 5.344)
ob_camera.rotation_euler = (1.109, 0.01082, 0.8149)
ob_camera.lock_rotations_4d = False
ob_camera.empty_display_type = 'ARROWS'
ob_camera.color = (0.0, 0.0, 0.0, 0.0)
ob_camera.display_type = 'WIRE'
ob_camera.lineart.crease_threshold = 0.0
ob_lamp.parent = ob_camera
ob_lamp.matrix_parent_inverse = Matrix(((0.6859, 0.7276, -0.01082, -0.3382), (-0.3174, 0.3125, 0.8953, -0.3767), (0.6549, -0.6107, 0.4452, -11.25), (0.0, 0.0, 0.0, 1.0)))
ob_lamp.location = (7.994, -6.967, 5.904)
ob_lamp.rotation_euler = (0.6503, 0.05522, 1.866)
ob_lamp.lock_rotations_4d = False
ob_lamp.empty_display_type = 'ARROWS'
ob_lamp.color = (0.0, 0.0, 0.0, 0.0)
ob_lamp.lineart.crease_threshold = 0.0

# ---- collection membership
col_collection_1.objects.link(ob_chest_hinge)
col_collection_1.objects.link(ob_chest)
col_collection_1.objects.link(ob_camera)
col_collection_1.objects.link(ob_lamp)

# ---- scene / render settings (as saved in the file)
scene.camera = ob_camera
scene.frame_start = 1; scene.frame_end = 250; scene.frame_set(1)
scene.render.engine = 'BLENDER_EEVEE_NEXT'
scene.render.image_settings.color_mode = 'RGB'
scene.render.image_settings.compression = 90
scene.render.resolution_x = 640
scene.render.resolution_y = 480
scene.render.pixel_aspect_x = 100.0
scene.render.pixel_aspect_y = 100.0
scene.render.fps = 25
scene.render.dither_intensity = 0.0
scene.render.use_compositing = False
scene.render.use_sequencer = False
scene.render.bake_margin = 2
scene.render.bake_bias = 0.0
scene.render.use_stamp_time = False
scene.render.use_stamp_date = False
scene.render.use_stamp_frame = False
scene.render.use_stamp_camera = False
scene.render.use_stamp_scene = False
scene.render.use_stamp_filename = False
scene.render.use_stamp_render_time = False
scene.render.stamp_font_size = 0
scene.cycles.use_denoising = False
scene.cycles.samples = 10
scene.cycles.sampling_pattern = 'TABULATED_SOBOL'
scene.cycles.light_sampling_threshold = 0.0
scene.cycles.use_adaptive_sampling = False
scene.cycles.use_light_tree = False
scene.cycles.blur_glossy = 0.0
scene.cycles.volume_bounces = 1
scene.cycles.pixel_filter_type = 'GAUSSIAN'
scene.cycles.sample_clamp_indirect = 0.0
scene.view_settings.view_transform = 'Raw'
bpy.context.view_layer.update()
